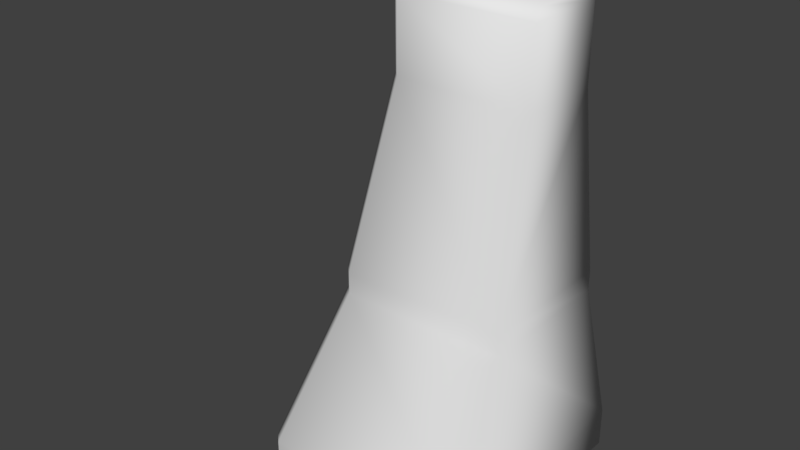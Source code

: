 # Source: wall.blend  (saved by Blender 2.79.0; exported with 4.5.12 LTS)
import bpy
from mathutils import Matrix  # noqa: F401  (used for matrix-valued properties, if any)

bpy.ops.wm.read_factory_settings(use_empty=True)
scene = bpy.context.scene
scene.name = 'Scene'

# ---- collections
col_collection_1 = bpy.data.collections.new('Collection 1'); scene.collection.children.link(col_collection_1)
col_collection_1.hide_render = True
col_collection_1.hide_viewport = True
col_collection_2 = bpy.data.collections.new('Collection 2'); scene.collection.children.link(col_collection_2)
col_collection_2.hide_render = True
col_collection_2.hide_viewport = True
col_collection_3 = bpy.data.collections.new('Collection 3'); scene.collection.children.link(col_collection_3)

# ---- world
world_world = bpy.data.worlds.new('World'); scene.world = world_world
world_world.color = (0.05088, 0.05088, 0.05088)
world_world.use_sun_shadow = False
world_world.sun_shadow_jitter_overblur = 0.0
world_world.cycles.sampling_method = 'MANUAL'

# ---- meshes
me_cube_001 = bpy.data.meshes.new('Cube.001')
me_cube_001.from_pydata([(0.5, -0.125, 0.95), (-0.5, -0.125, 0.95), (-0.5, 0.125, 0.95), (-0.5, -0.125, 1.15), (-0.5, 0.125, 1.15), (0.5, 0.125, 1.15), (-0.5, -0.5, 0.0), (-0.5, -0.5, 0.2), (0.5, 0.5, 0.0), (-0.5, 0.5, 0.0), (-0.5, 0.5, 0.2), (0.5, -0.25, 0.95), (-0.5, -0.25, 0.95), (-0.5, 0.25, 0.95), (0.5, -0.25, 1.15), (-0.5, -0.25, 1.15), (-0.5, 0.25, 1.15), (0.5, 0.25, 1.15), (0.5, -0.1, 2.0), (-0.5, -0.1, 2.0), (-0.5, 0.1, 2.0), (0.5, -0.05, 2.2), (-0.5, -0.05, 2.2), (-0.5, 0.05, 2.2), (0.5, 0.05, 2.2), (0.5, -0.05, 2.3), (-0.5, -0.05, 2.3), (-0.5, 0.05, 2.3), (0.5, -0.125, 1.15), (0.5, 0.5, 0.2), (0.5, -0.5, 0.0), (0.5, -0.5, 0.2), (0.5, 0.25, 0.95), (0.5, 0.1, 2.0), (0.5, 0.125, 0.95), (0.5, 0.05, 2.3)], [], [(1, 0, 28, 3), (34, 2, 4, 5), (30, 31, 7, 6), (12, 11, 0, 1), (9, 10, 29, 8), (32, 13, 2, 34), (7, 31, 11, 12), (14, 15, 3, 28), (29, 10, 13, 32), (17, 16, 20, 33), (16, 17, 5, 4), (20, 19, 18, 33), (15, 14, 18, 19), (23, 24, 21, 22), (27, 26, 25, 35), (24, 23, 27, 35), (22, 21, 25, 26), (16, 4, 20), (15, 19, 3), (19, 20, 4, 3), (6, 7, 10, 9), (13, 10, 2), (7, 12, 1), (7, 1, 2, 10), (3, 4, 2, 1), (23, 22, 26, 27), (14, 28, 18), (17, 33, 5), (33, 18, 28, 5), (8, 29, 31, 30), (11, 31, 0), (29, 32, 34), (29, 34, 0, 31), (5, 28, 0, 34), (21, 24, 35, 25)])
me_cube_001.polygons.foreach_set('use_smooth', [True] * 35)
_ca = me_cube_001.color_attributes.new('Col', 'BYTE_COLOR', 'CORNER')
_ca.data.foreach_set('color', [1.0, 0.0, 0.0, 1.0, 1.0, 0.0, 0.0, 1.0, 1.0, 0.0, 0.0, 1.0, 1.0, 0.0, 0.0, 1.0, 1.0, 0.0, 0.0, 1.0, 1.0, 0.0, 0.0, 1.0, 1.0, 0.0, 0.0, 1.0, 1.0, 0.0, 0.0, 1.0, 1.0, 1.0, 1.0, 1.0, 1.0, 1.0, 1.0, 1.0, 1.0, 1.0, 1.0, 1.0, 1.0, 1.0, 1.0, 1.0, 1.0, 1.0, 1.0, 1.0, 1.0, 1.0, 1.0, 1.0, 1.0, 1.0, 1.0, 1.0, 1.0, 1.0, 1.0, 1.0, 1.0, 1.0, 1.0, 1.0, 1.0, 1.0, 1.0, 1.0, 1.0, 1.0, 1.0, 1.0, 1.0, 1.0, 1.0, 1.0, 1.0, 1.0, 1.0, 1.0, 1.0, 1.0, 1.0, 1.0, 1.0, 1.0, 1.0, 1.0, 1.0, 1.0, 1.0, 1.0, 1.0, 1.0, 1.0, 1.0, 1.0, 1.0, 1.0, 1.0, 1.0, 1.0, 1.0, 1.0, 1.0, 1.0, 1.0, 1.0, 1.0, 1.0, 1.0, 1.0, 1.0, 1.0, 1.0, 1.0, 1.0, 1.0, 1.0, 1.0, 1.0, 1.0, 1.0, 1.0, 1.0, 1.0, 1.0, 1.0, 1.0, 1.0, 1.0, 1.0, 1.0, 1.0, 1.0, 1.0, 1.0, 1.0, 1.0, 1.0, 1.0, 1.0, 1.0, 1.0, 1.0, 1.0, 1.0, 1.0, 1.0, 1.0, 1.0, 1.0, 1.0, 1.0, 1.0, 1.0, 1.0, 1.0, 1.0, 1.0, 1.0, 1.0, 1.0, 1.0, 1.0, 1.0, 1.0, 1.0, 1.0, 1.0, 1.0, 1.0, 1.0, 1.0, 1.0, 1.0, 1.0, 1.0, 1.0, 1.0, 1.0, 1.0, 1.0, 1.0, 1.0, 1.0, 1.0, 1.0, 1.0, 1.0, 1.0, 1.0, 1.0, 1.0, 1.0, 1.0, 1.0, 1.0, 1.0, 1.0, 1.0, 1.0, 1.0, 1.0, 0.2159, 0.2159, 0.2159, 1.0, 0.2159, 0.2159, 0.2159, 1.0, 0.2159, 0.2159, 0.2159, 1.0, 0.2159, 0.2159, 0.2159, 1.0, 0.2159, 0.2159, 0.2159, 1.0, 0.2159, 0.2159, 0.2159, 1.0, 0.2159, 0.2159, 0.2159, 1.0, 0.2159, 0.2159, 0.2159, 1.0, 0.2159, 0.2159, 0.2159, 1.0, 0.2159, 0.2159, 0.2159, 1.0, 0.2159, 0.2159, 0.2159, 1.0, 0.2159, 0.2159, 0.2159, 1.0, 0.2159, 0.2159, 0.2159, 1.0, 0.2159, 0.2159, 0.2159, 1.0, 0.2159, 0.2159, 0.2159, 1.0, 0.2159, 0.2159, 0.2159, 1.0, 1.0, 1.0, 1.0, 1.0, 1.0, 1.0, 1.0, 1.0, 1.0, 1.0, 1.0, 1.0, 1.0, 1.0, 1.0, 1.0, 1.0, 1.0, 1.0, 1.0, 1.0, 1.0, 1.0, 1.0, 1.0, 1.0, 1.0, 1.0, 1.0, 1.0, 1.0, 1.0, 1.0, 1.0, 1.0, 1.0, 1.0, 1.0, 1.0, 1.0, 1.0, 1.0, 1.0, 1.0, 1.0, 1.0, 1.0, 1.0, 1.0, 1.0, 1.0, 1.0, 1.0, 1.0, 1.0, 1.0, 1.0, 1.0, 1.0, 1.0, 1.0, 1.0, 1.0, 1.0, 1.0, 1.0, 1.0, 1.0, 1.0, 1.0, 1.0, 1.0, 1.0, 1.0, 1.0, 1.0, 1.0, 1.0, 1.0, 1.0, 1.0, 1.0, 1.0, 1.0, 1.0, 1.0, 1.0, 1.0, 1.0, 1.0, 1.0, 1.0, 1.0, 1.0, 1.0, 1.0, 1.0, 1.0, 1.0, 1.0, 1.0, 1.0, 1.0, 1.0, 1.0, 1.0, 1.0, 1.0, 1.0, 1.0, 1.0, 1.0, 0.2159, 0.2159, 0.2159, 1.0, 0.2159, 0.2159, 0.2159, 1.0, 0.2159, 0.2159, 0.2159, 1.0, 0.2159, 0.2159, 0.2159, 1.0, 1.0, 1.0, 1.0, 1.0, 1.0, 1.0, 1.0, 1.0, 1.0, 1.0, 1.0, 1.0, 1.0, 1.0, 1.0, 1.0, 1.0, 1.0, 1.0, 1.0, 1.0, 1.0, 1.0, 1.0, 1.0, 1.0, 1.0, 1.0, 1.0, 1.0, 1.0, 1.0, 1.0, 1.0, 1.0, 1.0, 1.0, 1.0, 1.0, 1.0, 1.0, 1.0, 1.0, 1.0, 1.0, 1.0, 1.0, 1.0, 1.0, 1.0, 1.0, 1.0, 1.0, 1.0, 1.0, 1.0, 1.0, 1.0, 1.0, 1.0, 1.0, 1.0, 1.0, 1.0, 1.0, 1.0, 1.0, 1.0, 1.0, 1.0, 1.0, 1.0, 1.0, 1.0, 1.0, 1.0, 1.0, 1.0, 1.0, 1.0, 1.0, 1.0, 1.0, 1.0, 1.0, 1.0, 1.0, 1.0, 1.0, 1.0, 1.0, 1.0, 1.0, 1.0, 1.0, 1.0, 1.0, 1.0, 1.0, 1.0, 1.0, 1.0, 1.0, 1.0, 1.0, 1.0, 1.0, 1.0, 1.0, 1.0, 1.0, 1.0, 0.2159, 0.2159, 0.2159, 1.0, 0.2159, 0.2159, 0.2159, 1.0, 0.2159, 0.2159, 0.2159, 1.0, 0.2159, 0.2159, 0.2159, 1.0])
me_cube_001.use_remesh_preserve_volume = False
me_cube_001.use_remesh_preserve_attributes = False
me_cube_001.use_mirror_vertex_groups = False
me_cube_001.update()
me_wallnode = bpy.data.meshes.new('wallNode')
me_wallnode.from_pydata([(-0.6, -0.55, 0.0), (-0.6, -0.55, 0.2), (0.6, 0.55, 0.0), (0.35, 0.3, 1.1), (0.2, 0.15, 2.35), (0.2, -0.15, 2.35), (0.2, -0.15, 2.0), (0.35, -0.3, 1.1), (0.35, -0.3, 1.0), (0.6, -0.55, 0.2), (0.6, -0.55, 0.0), (0.3, 0.35, 1.1), (0.15, 0.2, 2.0), (0.1, 0.15, 2.4), (-0.55, -0.6, 0.0), (-0.55, -0.6, 0.2), (-0.3, -0.35, 1.0), (-0.3, -0.35, 1.1), (-0.15, -0.2, 2.35), (0.55, -0.6, 0.2), (0.55, -0.6, 0.0), (-0.3, 0.35, 1.0), (-0.3, 0.35, 1.1), (-0.15, 0.2, 2.0), (-0.15, 0.2, 2.35), (-0.1, 0.15, 2.4), (-0.35, 0.3, 1.0), (-0.15, 0.1, 2.4), (-0.15, -0.1, 2.4), (-0.2, -0.15, 2.35), (-0.35, -0.3, 1.1), (0.15, 0.1, 2.4), (-0.35, -0.3, 1.0), (-0.2, -0.15, 2.0), (-0.2, 0.15, 2.35), (-0.2, 0.15, 2.0), (-0.35, 0.3, 1.1), (-0.6, 0.55, 0.2), (-0.6, 0.55, 0.0), (-0.15, -0.2, 2.0), (-0.1, -0.15, 2.4), (0.55, 0.6, 0.0), (0.55, 0.6, 0.2), (0.3, 0.35, 1.0), (0.15, 0.2, 2.35), (-0.55, 0.6, 0.2), (-0.55, 0.6, 0.0), (0.3, -0.35, 1.0), (0.3, -0.35, 1.1), (0.15, -0.2, 2.0), (0.15, -0.2, 2.35), (0.1, -0.15, 2.4), (0.15, -0.1, 2.4), (0.2, 0.15, 2.0), (0.35, 0.3, 1.0), (0.6, 0.55, 0.2), (0.0, 0.0, 2.4)], [], [(31, 4, 44, 13), (4, 53, 12, 44), (53, 3, 11, 12), (3, 54, 43, 11), (54, 55, 42, 43), (55, 2, 41, 42), (13, 44, 24, 25), (44, 12, 23, 24), (12, 11, 22, 23), (43, 42, 45, 21), (45, 42, 41, 46), (11, 43, 21, 22), (25, 24, 34, 27), (24, 23, 35, 34), (23, 22, 36, 35), (22, 21, 26, 36), (21, 45, 37, 26), (45, 46, 38, 37), (27, 34, 29, 28), (34, 35, 33, 29), (35, 36, 30, 33), (26, 37, 1, 32), (1, 37, 38, 0), (36, 26, 32, 30), (28, 29, 18, 40), (29, 33, 39, 18), (33, 30, 17, 39), (30, 32, 16, 17), (32, 1, 15, 16), (1, 0, 14, 15), (40, 18, 50, 51), (18, 39, 49, 50), (39, 17, 48, 49), (16, 15, 19, 47), (19, 15, 14, 20), (17, 16, 47, 48), (51, 50, 5, 52), (50, 49, 6, 5), (49, 48, 7, 6), (48, 47, 8, 7), (47, 19, 9, 8), (19, 20, 10, 9), (52, 5, 4, 31), (5, 6, 53, 4), (6, 7, 3, 53), (8, 9, 55, 54), (55, 9, 10, 2), (7, 8, 54, 3), (28, 40, 56), (52, 31, 56), (51, 52, 56), (31, 13, 56), (40, 51, 56), (27, 28, 56), (13, 25, 56), (25, 27, 56)])
me_wallnode.polygons.foreach_set('use_smooth', [True] * 56)
me_wallnode.use_remesh_preserve_volume = False
me_wallnode.use_remesh_preserve_attributes = False
me_wallnode.use_mirror_vertex_groups = False
me_wallnode.update()
me_wallnode_001 = bpy.data.meshes.new('wallNode.001')
me_wallnode_001.from_pydata([(-0.05, 0.6, 0.0), (0.2, 0.35, 1.1), (0.35, 0.2, 2.35), (1.0, 0.2, 2.35), (1.0, 0.2, 2.0), (1.0, 0.35, 1.1), (1.0, 0.35, 1.0), (1.0, 0.6, 0.2), (1.0, 0.6, 0.0), (0.15, 0.3, 1.1), (0.3, 0.15, 2.0), (0.35, 0.1, 2.4), (1.0, 0.15, 2.4), (1.0, -0.35, 1.1), (1.0, -0.15, 2.4), (0.15, -0.3, 1.0), (0.15, -0.3, 1.1), (0.3, -0.15, 2.0), (0.3, -0.15, 2.35), (0.35, -0.1, 2.4), (0.2, -0.35, 1.0), (0.4, -0.15, 2.4), (1.0, -0.2, 2.35), (0.4, 0.15, 2.4), (1.0, -0.35, 1.0), (1.0, -0.2, 2.0), (0.35, -0.2, 2.35), (0.35, -0.2, 2.0), (0.2, -0.35, 1.1), (-0.05, -0.6, 0.2), (-0.05, -0.6, 0.0), (-0.1, 0.55, 0.0), (-0.1, 0.55, 0.2), (0.15, 0.3, 1.0), (0.3, 0.15, 2.35), (-0.1, -0.55, 0.2), (-0.1, -0.55, 0.0), (1.0, -0.6, 0.2), (1.0, -0.6, 0.0), (0.35, 0.2, 2.0), (0.2, 0.35, 1.0), (-0.05, 0.6, 0.2), (0.5, 0.0, 2.4)], [], [(23, 2, 34, 11), (2, 39, 10, 34), (39, 1, 9, 10), (1, 40, 33, 9), (40, 41, 32, 33), (41, 0, 31, 32), (11, 34, 18, 19), (34, 10, 17, 18), (10, 9, 16, 17), (33, 32, 35, 15), (35, 32, 31, 36), (9, 33, 15, 16), (19, 18, 26, 21), (18, 17, 27, 26), (17, 16, 28, 27), (16, 15, 20, 28), (15, 35, 29, 20), (35, 36, 30, 29), (21, 26, 22, 14), (26, 27, 25, 22), (27, 28, 13, 25), (20, 29, 37, 24), (37, 29, 30, 38), (28, 20, 24, 13), (14, 22, 3, 12), (13, 5, 4, 25), (38, 8, 7, 37), (14, 12, 42), (24, 37, 7, 6), (13, 24, 6, 5), (3, 22, 25, 4), (12, 3, 2, 23), (3, 4, 39, 2), (4, 5, 1, 39), (6, 7, 41, 40), (41, 7, 8, 0), (5, 6, 40, 1), (12, 23, 42), (23, 11, 42), (21, 14, 42), (11, 19, 42), (19, 21, 42)])
me_wallnode_001.polygons.foreach_set('use_smooth', [True] * 42)
me_wallnode_001.use_remesh_preserve_volume = False
me_wallnode_001.use_remesh_preserve_attributes = False
me_wallnode_001.use_mirror_vertex_groups = False
me_wallnode_001.update()

# ---- objects
ob_cube = bpy.data.objects.new('Cube', me_cube_001)
ob_wallnode = bpy.data.objects.new('wallNode', me_wallnode)
ob_wallnode_001 = bpy.data.objects.new('wallNode.001', me_wallnode_001)

# ---- transforms, parenting, visibility, modifiers, constraints
ob_cube.location = (0.0, 0.0, 0.0)
ob_cube.lineart.crease_threshold = 0.0
ob_wallnode.location = (0.0, 0.0, 0.0)
ob_wallnode.lineart.crease_threshold = 0.0
ob_wallnode_001.location = (0.0, 0.0, 0.0)
ob_wallnode_001.lineart.crease_threshold = 0.0

# ---- collection membership
col_collection_1.objects.link(ob_cube)
col_collection_2.objects.link(ob_wallnode)
col_collection_3.objects.link(ob_wallnode_001)

# ---- scene / render settings (as saved in the file)
scene.frame_start = 1; scene.frame_end = 250; scene.frame_set(1)
scene.render.engine = 'BLENDER_EEVEE_NEXT'
scene.render.resolution_percentage = 50
scene.render.dither_intensity = 0.0
scene.cycles.use_denoising = False
scene.cycles.samples = 128
scene.cycles.sampling_pattern = 'TABULATED_SOBOL'
scene.cycles.light_sampling_threshold = 0.0
scene.cycles.use_adaptive_sampling = False
scene.cycles.use_light_tree = False
scene.cycles.blur_glossy = 0.0
scene.cycles.sample_clamp_indirect = 0.0
scene.view_settings.view_transform = 'Standard'
bpy.context.view_layer.update()

# ---- added for rendering (the .blend has no active camera and no usable light): camera, sun
cam_auto = bpy.data.cameras.new('AutoCamera')
cam_auto.lens = 50.0
cam_auto.sensor_width = 36.0
cam_auto.clip_end = 1000.0
ob_auto_camera = bpy.data.objects.new('AutoCamera', cam_auto)
scene.collection.objects.link(ob_auto_camera)
ob_auto_camera.location = (3.09049, -3.46859, 3.5124)
ob_auto_camera.rotation_euler = (1.09748, -7.21219e-08, 0.694738)
scene.camera = ob_auto_camera
light_auto_sun = bpy.data.lights.new('AutoSun', 'SUN')
light_auto_sun.energy = 3.0
light_auto_sun.angle = 0.0523599
ob_auto_sun = bpy.data.objects.new('AutoSun', light_auto_sun)
scene.collection.objects.link(ob_auto_sun)
ob_auto_sun.rotation_euler = (0.872665, 0.174533, 0.523599)
bpy.context.view_layer.update()
